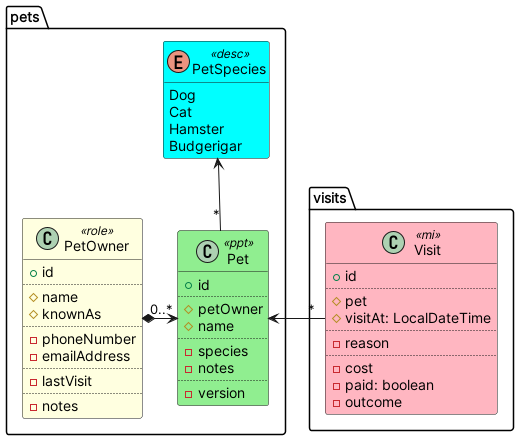

The diagram above was rendered by PlantUML. Its source (embedded in the PNG):
@startuml

hide empty members
hide methods

skinparam class {
	BackgroundColor<<desc>> Cyan
	BackgroundColor<<ppt>> LightGreen
	BackgroundColor<<mi>> LightPink
	BackgroundColor<<role>> LightYellow
}


package pets {

    enum PetSpecies <<desc>> {
        Dog
        Cat
        Hamster
        Budgerigar
    }

    class Pet <<ppt>> {
        +id
        ..
        #petOwner
        #name
        ..
        -species
        -notes
        ..
        -version
    }


    class PetOwner <<role>> {
        +id
        ..
        #name
        #knownAs
        ..
        -phoneNumber
        -emailAddress
        ..
        -lastVisit
        ..
        -notes
    }
}


package visits {

    class Visit <<mi>> {
        +id
        ..
        #pet
        #visitAt: LocalDateTime
        ..
        -reason
        ..
        -cost
        -paid: boolean
        -outcome
    }
}


PetOwner *-r--> "0..*" Pet
Visit "   \n*" -r->  Pet
Pet  "*" -u-> PetSpecies
@enduml